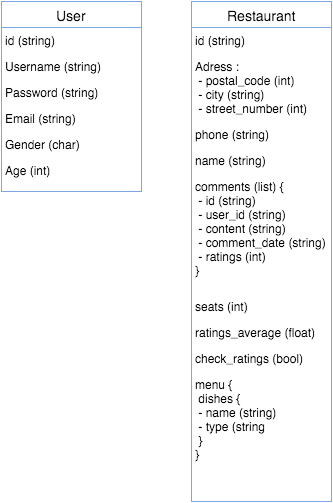

The diagram above was exported from draw.io. Its source (the exported page's mxGraphModel, read from the mxfile embedded in the PNG):
<mxGraphModel dx="794" dy="376" grid="1" gridSize="10" guides="1" tooltips="1" connect="1" arrows="1" fold="1" page="1" pageScale="1" pageWidth="826" pageHeight="1169" background="#ffffff" math="0">
  <root>
    <mxCell id="0" />
    <mxCell id="1" parent="0" />
    <mxCell id="4" value="User" style="swimlane;html=1;fontStyle=0;childLayout=stackLayout;horizontal=1;startSize=26;fillColor=none;horizontalStack=0;resizeParent=1;resizeLast=0;collapsible=1;marginBottom=0;swimlaneFillColor=#ffffff;strokeColor=#7EA6E0;strokeWidth=1;fontSize=14;align=center;" vertex="1" parent="1">
      <mxGeometry x="70" y="200" width="140" height="190" as="geometry" />
    </mxCell>
    <mxCell id="6" value="id (string)" style="text;html=1;strokeColor=none;fillColor=none;align=left;verticalAlign=top;spacingLeft=4;spacingRight=4;whiteSpace=wrap;overflow=hidden;rotatable=0;points=[[0,0.5],[1,0.5]];portConstraint=eastwest;" vertex="1" parent="4">
      <mxGeometry y="26" width="140" height="26" as="geometry" />
    </mxCell>
    <mxCell id="7" value="Username (string)" style="text;html=1;strokeColor=none;fillColor=none;align=left;verticalAlign=top;spacingLeft=4;spacingRight=4;whiteSpace=wrap;overflow=hidden;rotatable=0;points=[[0,0.5],[1,0.5]];portConstraint=eastwest;" vertex="1" parent="4">
      <mxGeometry y="52" width="140" height="26" as="geometry" />
    </mxCell>
    <mxCell id="8" value="Password (string)" style="text;html=1;strokeColor=none;fillColor=none;align=left;verticalAlign=top;spacingLeft=4;spacingRight=4;whiteSpace=wrap;overflow=hidden;rotatable=0;points=[[0,0.5],[1,0.5]];portConstraint=eastwest;" vertex="1" parent="4">
      <mxGeometry y="78" width="140" height="26" as="geometry" />
    </mxCell>
    <mxCell id="9" value="Email (string)&lt;div&gt;&lt;br&gt;&lt;/div&gt;" style="text;html=1;strokeColor=none;fillColor=none;align=left;verticalAlign=top;spacingLeft=4;spacingRight=4;whiteSpace=wrap;overflow=hidden;rotatable=0;points=[[0,0.5],[1,0.5]];portConstraint=eastwest;" vertex="1" parent="4">
      <mxGeometry y="104" width="140" height="26" as="geometry" />
    </mxCell>
    <mxCell id="10" value="Gender (char)" style="text;html=1;strokeColor=none;fillColor=none;align=left;verticalAlign=top;spacingLeft=4;spacingRight=4;whiteSpace=wrap;overflow=hidden;rotatable=0;points=[[0,0.5],[1,0.5]];portConstraint=eastwest;" vertex="1" parent="4">
      <mxGeometry y="130" width="140" height="26" as="geometry" />
    </mxCell>
    <mxCell id="11" value="Age (int)" style="text;html=1;strokeColor=none;fillColor=none;align=left;verticalAlign=top;spacingLeft=4;spacingRight=4;whiteSpace=wrap;overflow=hidden;rotatable=0;points=[[0,0.5],[1,0.5]];portConstraint=eastwest;" vertex="1" parent="4">
      <mxGeometry y="156" width="140" height="26" as="geometry" />
    </mxCell>
    <mxCell id="12" value="Restaurant" style="swimlane;html=1;fontStyle=0;childLayout=stackLayout;horizontal=1;startSize=26;fillColor=none;horizontalStack=0;resizeParent=1;resizeLast=0;collapsible=1;marginBottom=0;swimlaneFillColor=#ffffff;strokeColor=#7EA6E0;strokeWidth=1;fontSize=14;align=center;" vertex="1" parent="1">
      <mxGeometry x="260" y="200" width="140" height="500" as="geometry" />
    </mxCell>
    <mxCell id="13" value="id (string)" style="text;html=1;strokeColor=none;fillColor=none;align=left;verticalAlign=top;spacingLeft=4;spacingRight=4;whiteSpace=wrap;overflow=hidden;rotatable=0;points=[[0,0.5],[1,0.5]];portConstraint=eastwest;" vertex="1" parent="12">
      <mxGeometry y="26" width="140" height="26" as="geometry" />
    </mxCell>
    <mxCell id="14" value="Adress :&lt;div&gt;&amp;nbsp;- postal_code (int)&lt;/div&gt;&lt;div&gt;&amp;nbsp;- city (string)&lt;/div&gt;&lt;div&gt;&amp;nbsp;- street_number (int)&lt;/div&gt;&lt;div&gt;&lt;br&gt;&lt;div&gt;&lt;br&gt;&lt;/div&gt;&lt;/div&gt;" style="text;html=1;strokeColor=none;fillColor=none;align=left;verticalAlign=top;spacingLeft=4;spacingRight=4;whiteSpace=wrap;overflow=hidden;rotatable=0;points=[[0,0.5],[1,0.5]];portConstraint=eastwest;" vertex="1" parent="12">
      <mxGeometry y="52" width="140" height="68" as="geometry" />
    </mxCell>
    <mxCell id="16" value="phone (string)" style="text;html=1;strokeColor=none;fillColor=none;align=left;verticalAlign=top;spacingLeft=4;spacingRight=4;whiteSpace=wrap;overflow=hidden;rotatable=0;points=[[0,0.5],[1,0.5]];portConstraint=eastwest;" vertex="1" parent="12">
      <mxGeometry y="120" width="140" height="26" as="geometry" />
    </mxCell>
    <mxCell id="17" value="name (string)" style="text;html=1;strokeColor=none;fillColor=none;align=left;verticalAlign=top;spacingLeft=4;spacingRight=4;whiteSpace=wrap;overflow=hidden;rotatable=0;points=[[0,0.5],[1,0.5]];portConstraint=eastwest;" vertex="1" parent="12">
      <mxGeometry y="146" width="140" height="26" as="geometry" />
    </mxCell>
    <mxCell id="18" value="comments (list) {&lt;div&gt;&amp;nbsp;- id (string)&lt;/div&gt;&lt;div&gt;&amp;nbsp;- user_id (string)&lt;/div&gt;&lt;div&gt;&amp;nbsp;-&amp;nbsp;&lt;span&gt;content (string)&lt;/span&gt;&lt;/div&gt;&lt;div&gt;&lt;span style=&quot;line-height: 1.2&quot;&gt;&amp;nbsp;- comment_date (string)&lt;/span&gt;&lt;/div&gt;&lt;div&gt;&lt;span style=&quot;line-height: 1.2&quot;&gt;&amp;nbsp;- ratings (int)&lt;/span&gt;&lt;/div&gt;&lt;div&gt;}&lt;/div&gt;" style="text;html=1;strokeColor=none;fillColor=none;align=left;verticalAlign=top;spacingLeft=4;spacingRight=4;whiteSpace=wrap;overflow=hidden;rotatable=0;points=[[0,0.5],[1,0.5]];portConstraint=eastwest;" vertex="1" parent="12">
      <mxGeometry y="172" width="140" height="120" as="geometry" />
    </mxCell>
    <mxCell id="20" value="seats (int)" style="text;html=1;strokeColor=none;fillColor=none;align=left;verticalAlign=top;spacingLeft=4;spacingRight=4;whiteSpace=wrap;overflow=hidden;rotatable=0;points=[[0,0.5],[1,0.5]];portConstraint=eastwest;" vertex="1" parent="12">
      <mxGeometry y="292" width="140" height="26" as="geometry" />
    </mxCell>
    <mxCell id="21" value="ratings_average (float)" style="text;html=1;strokeColor=none;fillColor=none;align=left;verticalAlign=top;spacingLeft=4;spacingRight=4;whiteSpace=wrap;overflow=hidden;rotatable=0;points=[[0,0.5],[1,0.5]];portConstraint=eastwest;" vertex="1" parent="12">
      <mxGeometry y="318" width="140" height="26" as="geometry" />
    </mxCell>
    <mxCell id="30" value="check_ratings (bool)" style="text;html=1;strokeColor=none;fillColor=none;align=left;verticalAlign=top;spacingLeft=4;spacingRight=4;whiteSpace=wrap;overflow=hidden;rotatable=0;points=[[0,0.5],[1,0.5]];portConstraint=eastwest;" vertex="1" parent="12">
      <mxGeometry y="344" width="140" height="26" as="geometry" />
    </mxCell>
    <mxCell id="31" value="menu {&lt;div&gt;&amp;nbsp;dishes {&lt;/div&gt;&lt;div&gt;&amp;nbsp;- name (string)&lt;/div&gt;&lt;div&gt;&amp;nbsp;- type (string&lt;/div&gt;&lt;div&gt;&amp;nbsp;}&lt;/div&gt;&lt;div&gt;&lt;span style=&quot;line-height: 1.2&quot;&gt;}&lt;/span&gt;&lt;br&gt;&lt;/div&gt;" style="text;html=1;strokeColor=none;fillColor=none;align=left;verticalAlign=top;spacingLeft=4;spacingRight=4;whiteSpace=wrap;overflow=hidden;rotatable=0;points=[[0,0.5],[1,0.5]];portConstraint=eastwest;" vertex="1" parent="12">
      <mxGeometry y="370" width="140" height="110" as="geometry" />
    </mxCell>
  </root>
</mxGraphModel>